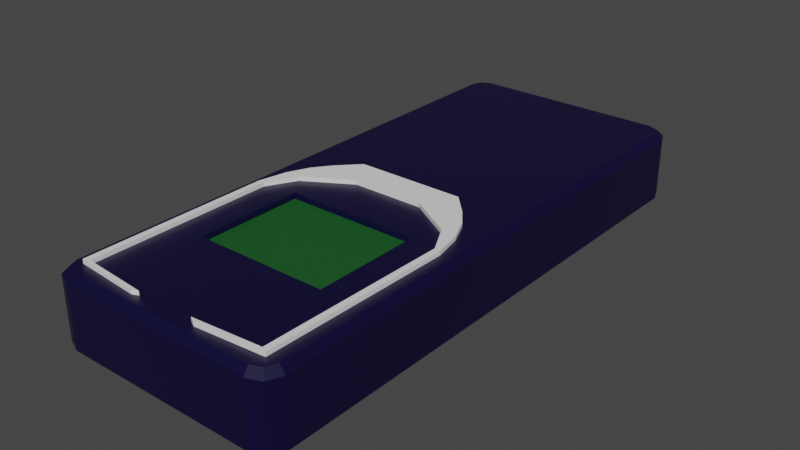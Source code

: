 # Source: Mokya.blend  (saved by Blender 2.82.7; exported with 4.5.12 LTS)
import bpy
from mathutils import Matrix  # noqa: F401  (used for matrix-valued properties, if any)

bpy.ops.wm.read_factory_settings(use_empty=True)
scene = bpy.context.scene
scene.name = 'Scene'

# ---- collections
col_collection = bpy.data.collections.new('Collection'); scene.collection.children.link(col_collection)

# ---- materials (node trees are filled in below, after node groups)
mat_material = bpy.data.materials.new('Material')
mat_material.alpha_threshold = 0.0
mat_material.use_transparent_shadow = False
mat_material.line_color = (0.0, 0.0, 0.0, 1.0)
mat_material_002 = bpy.data.materials.new('Material.002')
mat_material_002.use_transparent_shadow = False
mat_material_003 = bpy.data.materials.new('Material.003')
mat_material_003.use_transparent_shadow = False
mat_material_001 = bpy.data.materials.new('Material.001')
mat_material_001.use_transparent_shadow = False

# ---- material node trees
mat_material.use_nodes = True; mat_material.node_tree.nodes.clear()
_N = mat_material.node_tree.nodes; _L = mat_material.node_tree.links
n0 = _N.new('ShaderNodeOutputMaterial'); n0.name = 'Material Output'; n0.location = (300, 300)
n1 = _N.new('ShaderNodeBsdfPrincipled'); n1.name = 'Principled BSDF'; n1.location = (10, 300)
n1.distribution = 'GGX'
n1.subsurface_method = 'BURLEY'
n1.inputs[0].default_value = (0.003306, 0.001296, 0.0331, 1.0)
n1.inputs[2].default_value = 0.4
n1.inputs[3].default_value = 1.45
n1.inputs[27].default_value = (0.0, 0.0, 0.0, 1.0)
n1.inputs[28].default_value = 1.0
_L.new(n1.outputs[0], n0.inputs[0])
n0.is_active_output = True
mat_material_002.use_nodes = True; mat_material_002.node_tree.nodes.clear()
_N = mat_material_002.node_tree.nodes; _L = mat_material_002.node_tree.links
n0 = _N.new('ShaderNodeOutputMaterial'); n0.name = 'Material Output'; n0.location = (300, 300)
n1 = _N.new('ShaderNodeBsdfPrincipled'); n1.name = 'Principled BSDF'; n1.location = (10, 300)
n1.distribution = 'GGX'
n1.subsurface_method = 'BURLEY'
n1.inputs[0].default_value = (0.008727, 0.0985, 0.01797, 1.0)
n1.inputs[3].default_value = 1.45
n1.inputs[27].default_value = (0.0, 0.0, 0.0, 1.0)
n1.inputs[28].default_value = 1.0
_L.new(n1.outputs[0], n0.inputs[0])
n0.is_active_output = True
mat_material_003.use_nodes = True; mat_material_003.node_tree.nodes.clear()
_N = mat_material_003.node_tree.nodes; _L = mat_material_003.node_tree.links
n0 = _N.new('ShaderNodeOutputMaterial'); n0.name = 'Material Output'; n0.location = (300, 300)
n1 = _N.new('ShaderNodeBsdfPrincipled'); n1.name = 'Principled BSDF'; n1.location = (10, 300)
n1.distribution = 'GGX'
n1.subsurface_method = 'BURLEY'
n1.inputs[0].default_value = (0.2738, 0.2738, 0.2738, 1.0)
n1.inputs[3].default_value = 1.45
n1.inputs[27].default_value = (0.0, 0.0, 0.0, 1.0)
n1.inputs[28].default_value = 1.0
_L.new(n1.outputs[0], n0.inputs[0])
n0.is_active_output = True
mat_material_001.use_nodes = True; mat_material_001.node_tree.nodes.clear()
_N = mat_material_001.node_tree.nodes; _L = mat_material_001.node_tree.links
n0 = _N.new('ShaderNodeOutputMaterial'); n0.name = 'Material Output'; n0.location = (300, 300)
n1 = _N.new('ShaderNodeBsdfPrincipled'); n1.name = 'Principled BSDF'; n1.location = (10, 300)
n1.distribution = 'GGX'
n1.subsurface_method = 'BURLEY'
n1.inputs[0].default_value = (1.0, 1.0, 1.0, 1.0)
n1.inputs[3].default_value = 1.45
n1.inputs[27].default_value = (0.0, 0.0, 0.0, 1.0)
n1.inputs[28].default_value = 1.0
_L.new(n1.outputs[0], n0.inputs[0])
n0.is_active_output = True

# ---- world
world_world = bpy.data.worlds.new('World'); scene.world = world_world
world_world.use_nodes = True; world_world.node_tree.nodes.clear()
_N = world_world.node_tree.nodes; _L = world_world.node_tree.links
n0 = _N.new('ShaderNodeOutputWorld'); n0.name = 'World Output'; n0.location = (300, 300)
n1 = _N.new('ShaderNodeBackground'); n1.name = 'Background'; n1.location = (10, 300)
n1.inputs[0].default_value = (0.05088, 0.05088, 0.05088, 1.0)
_L.new(n1.outputs[0], n0.inputs[0])
n0.is_active_output = True
world_world.color = (0.05088, 0.05088, 0.05088)
world_world.use_sun_shadow = False
world_world.sun_shadow_jitter_overblur = 0.0

# ---- meshes
me_cube = bpy.data.meshes.new('Cube')
me_cube.from_pydata([(-1.0, 0.3025, 2.591), (-1.0, 0.3025, 0.9728), (1.0, 0.3025, 2.591), (1.0, 0.3025, 0.9728), (1.681, 0.5668, -3.908), (1.781, 0.4668, -3.928), (1.461, 0.5668, -4.128), (1.481, 0.4668, -4.228), (1.617, 0.5668, -4.063), (1.693, 0.4668, -4.14), (-1.461, 0.5668, -4.128), (-1.481, 0.4668, -4.228), (-1.681, 0.5668, -3.908), (-1.781, 0.4668, -3.928), (-1.617, 0.5668, -4.063), (-1.693, 0.4668, -4.14), (1.461, 0.5668, 4.128), (1.481, 0.4668, 4.228), (1.681, 0.5668, 3.908), (1.781, 0.4668, 3.928), (1.617, 0.5668, 4.063), (1.693, 0.4668, 4.14), (-1.681, 0.5668, 3.908), (-1.781, 0.4668, 3.928), (-1.461, 0.5668, 4.128), (-1.481, 0.4668, 4.228), (-1.617, 0.5668, 4.063), (-1.693, 0.4668, 4.14), (1.461, -0.5671, -4.127), (1.481, -0.4668, -4.228), (1.781, -0.4668, -3.928), (1.681, -0.5671, -3.908), (1.617, -0.5671, -4.063), (1.693, -0.4668, -4.14), (-1.681, -0.5671, -3.908), (-1.781, -0.4668, -3.928), (-1.481, -0.4668, -4.228), (-1.461, -0.5671, -4.127), (-1.617, -0.5671, -4.063), (-1.693, -0.4668, -4.14), (1.681, -0.5671, 3.908), (1.781, -0.4668, 3.928), (1.481, -0.4668, 4.228), (1.461, -0.5671, 4.127), (1.617, -0.5671, 4.063), (1.693, -0.4668, 4.14), (-1.461, -0.5671, 4.127), (-1.481, -0.4668, 4.228), (-1.781, -0.4668, 3.928), (-1.681, -0.5671, 3.908), (-1.693, -0.4668, 4.14), (-1.617, -0.5671, 4.063), (-1.0, 0.5668, 2.591), (-1.0, 0.5668, 0.9728), (1.0, 0.5668, 0.9728), (1.0, 0.5668, 2.591), (-1.0, 0.4775, 0.9728), (-1.0, 0.4775, 2.591), (1.0, 0.4775, 0.9728), (1.0, 0.4775, 2.591), (-1.54, 0.5233, 1.102), (-1.452, 0.5233, 1.102), (-1.452, 0.6286, 1.102), (-1.54, 0.6286, 1.102), (1.54, 0.6286, 1.105), (1.54, 0.5233, 1.105), (1.452, 0.5233, 1.099), (1.452, 0.6286, 1.099), (-1.54, 0.5233, 3.928), (-1.452, 0.5233, 3.89), (-1.452, 0.6286, 3.89), (-1.54, 0.6286, 3.928), (1.501, 0.6286, 3.924), (1.501, 0.5233, 3.924), (1.413, 0.5233, 3.88), (1.413, 0.6286, 3.88), (-1.11, 0.5233, 0.103), (-0.8166, 0.5233, -0.2019), (-0.4525, 0.5233, 3.972), (-0.8166, 0.6286, -0.2019), (-1.11, 0.6286, 0.103), (0.8166, 0.5233, -0.2019), (1.11, 0.5233, 0.103), (-0.5397, 0.6286, 4.01), (1.11, 0.6286, 0.103), (0.8166, 0.6286, -0.2019), (0.4075, 0.6286, 3.961), (-1.45, 0.5233, 0.6832), (-1.302, 0.5233, 0.3573), (-1.302, 0.6286, 0.3573), (-1.45, 0.6286, 0.6832), (1.45, 0.6286, 0.6832), (1.302, 0.6286, 0.3573), (1.302, 0.5233, 0.3573), (1.45, 0.5233, 0.6832), (0.4947, 0.5233, 4.006), (-0.5378, 0.5233, 0.2621), (-1.219, 0.5233, 0.669), (-0.5397, 0.5233, 4.01), (-1.219, 0.6286, 0.669), (-0.5378, 0.6286, 0.2621), (1.22, 0.5233, 0.6687), (0.5378, 0.5233, 0.2621), (-0.4525, 0.6286, 3.972), (0.4947, 0.6286, 4.006), (0.5378, 0.6286, 0.2621), (1.22, 0.6286, 0.6687), (0.4075, 0.5233, 3.961)], [], [(0, 1, 53, 52), (1, 3, 54, 53), (3, 2, 55, 54), (2, 0, 52, 55), (2, 3, 58, 59), (42, 17, 25, 47), (5, 30, 33, 9), (36, 11, 7, 29), (17, 42, 45, 21), (15, 39, 35, 13), (9, 33, 29, 7), (48, 23, 13, 35), (11, 36, 39, 15), (21, 45, 41, 19), (50, 27, 23, 48), (47, 25, 27, 50), (8, 4, 5, 9), (6, 8, 9, 7), (14, 10, 11, 15), (12, 14, 15, 13), (10, 6, 7, 11), (24, 26, 27, 25), (26, 22, 23, 27), (20, 16, 17, 21), (18, 20, 21, 19), (4, 18, 19, 5), (16, 24, 25, 17), (13, 23, 22, 12), (30, 5, 19, 41), (31, 32, 33, 30), (32, 28, 29, 33), (37, 38, 39, 36), (38, 34, 35, 39), (28, 37, 36, 29), (51, 46, 47, 50), (49, 51, 50, 48), (43, 44, 45, 42), (44, 40, 41, 45), (40, 31, 30, 41), (46, 43, 42, 47), (48, 35, 34, 49), (49, 46, 51), (56, 57, 59, 58), (3, 1, 56, 58), (1, 0, 57, 56), (0, 2, 59, 57), (18, 55, 52, 22), (14, 8, 6, 10), (54, 55, 18, 4), (12, 4, 8, 14), (52, 53, 12, 22), (53, 54, 4, 12), (22, 26, 24), (20, 18, 16), (18, 22, 24, 16), (43, 40, 44), (31, 28, 32), (34, 38, 37), (34, 37, 28, 31), (49, 34, 31, 40), (46, 49, 40, 43), (80, 76, 88, 89), (82, 84, 92, 93), (94, 91, 64, 65), (77, 96, 76), (90, 63, 62, 99), (94, 65, 66, 101), (66, 65, 73, 74), (67, 66, 74, 75), (84, 106, 92), (71, 68, 98, 83), (74, 73, 95, 107), (63, 60, 68, 71), (61, 62, 70, 69), (64, 67, 75, 72), (65, 64, 72, 73), (62, 63, 71, 70), (60, 61, 69, 68), (90, 99, 89), (67, 106, 101, 66), (106, 67, 64, 91), (90, 87, 60, 63), (79, 80, 100), (77, 79, 85, 81), (97, 88, 76), (99, 100, 80), (69, 70, 103, 78), (81, 82, 102), (76, 96, 97), (106, 91, 92), (82, 93, 101), (79, 77, 76, 80), (84, 82, 81, 85), (89, 88, 87, 90), (91, 94, 93, 92), (61, 97, 99, 62), (95, 104, 86, 107), (97, 61, 60, 87), (97, 87, 88), (85, 105, 84), (102, 82, 101), (105, 106, 84), (96, 100, 99, 97), (101, 106, 105, 102), (100, 96, 102, 105), (73, 72, 104, 95), (72, 75, 86, 104), (85, 79, 100, 105), (78, 103, 83, 98), (93, 94, 101), (77, 81, 102, 96), (89, 99, 80), (70, 71, 83, 103), (68, 69, 78, 98), (75, 74, 107, 86)])
me_cube.polygons.foreach_set('material_index', [0, 0, 0, 0, 0, 0, 0, 0, 0, 0, 0, 0, 0, 0, 0, 0, 0, 0, 0, 0, 0, 0, 0, 0, 0, 0, 0, 0, 0, 0, 0, 0, 0, 0, 0, 0, 0, 0, 0, 0, 0, 0, 1, 0, 0, 0, 0, 0, 0, 0, 0, 0, 0, 0, 0, 0, 0, 0, 0, 0, 0, 3, 3, 3, 3, 3, 3, 3, 3, 3, 3, 3, 3, 3, 3, 3, 3, 3, 3, 3, 3, 3, 3, 3, 3, 3, 3, 3, 3, 3, 3, 3, 3, 3, 3, 3, 3, 3, 3, 3, 3, 3, 3, 3, 3, 3, 3, 3, 3, 3, 3, 3, 3, 3, 3])
_uv = me_cube.uv_layers.new(name='UVMap')
_uv.uv.foreach_set('vector', [0.1005, 0.3559, 0.1005, 0.5055, 0.1005, 0.5055, 0.1005, 0.3559, 0.1005, 0.5055, 0.2854, 0.5055, 0.2854, 0.5055, 0.1005, 0.5055, 0.2854, 0.5055, 0.2854, 0.3559, 0.2854, 0.3559, 0.2854, 0.5055, 0.2854, 0.3559, 0.1005, 0.3559, 0.1005, 0.3559, 0.2854, 0.3559, 0.9665, 0.8749, 0.9665, 0.9367, 0.9665, 0.9367, 0.9665, 0.8749, 0.9701, 0.02381, 0.9542, 0.05375, 0.7931, 0.05373, 0.7724, 0.02381, 0.9686, 0.5519, 0.9901, 0.5679, 0.9842, 0.5821, 0.9628, 0.5623, 0.7724, 0.5879, 0.7867, 0.5649, 0.9496, 0.5649, 0.9701, 0.5879, 0.9542, 0.05375, 0.9701, 0.02381, 0.9842, 0.02967, 0.9644, 0.05834, 0.7788, 0.5602, 0.7583, 0.5821, 0.7524, 0.5679, 0.7733, 0.5507, 0.9628, 0.5623, 0.9842, 0.5821, 0.9701, 0.5879, 0.9496, 0.5649, 0.7524, 0.04382, 0.7728, 0.06966, 0.7733, 0.5507, 0.7524, 0.5679, 0.7867, 0.5649, 0.7724, 0.5879, 0.7583, 0.5821, 0.7788, 0.5602, 0.9644, 0.05834, 0.9842, 0.02967, 0.9901, 0.04382, 0.9692, 0.06843, 0.7583, 0.02967, 0.7781, 0.05679, 0.7728, 0.06966, 0.7524, 0.04382, 0.7724, 0.02381, 0.7931, 0.05373, 0.7781, 0.05679, 0.7583, 0.02967, 0.3424, 0.9709, 0.3483, 0.9565, 0.3576, 0.9584, 0.3495, 0.978, 0.328, 0.9769, 0.3424, 0.9709, 0.3495, 0.978, 0.3299, 0.9861, 0.04353, 0.9709, 0.0579, 0.9769, 0.05607, 0.9861, 0.03646, 0.978, 0.03758, 0.9565, 0.04353, 0.9709, 0.03646, 0.978, 0.02834, 0.9584, 0.0579, 0.9769, 0.328, 0.9769, 0.3299, 0.9861, 0.05607, 0.9861, 0.0579, 0.2139, 0.04353, 0.2199, 0.03646, 0.2128, 0.05607, 0.2047, 0.04353, 0.2199, 0.03758, 0.2342, 0.02834, 0.2324, 0.03646, 0.2128, 0.3424, 0.2199, 0.328, 0.2139, 0.3299, 0.2047, 0.3495, 0.2128, 0.3483, 0.2342, 0.3424, 0.2199, 0.3495, 0.2128, 0.3576, 0.2324, 0.3483, 0.9565, 0.3483, 0.2342, 0.3576, 0.2324, 0.3576, 0.9584, 0.328, 0.2139, 0.0579, 0.2139, 0.05607, 0.2047, 0.3299, 0.2047, 0.02834, 0.9584, 0.02834, 0.2324, 0.03758, 0.2342, 0.03758, 0.9565, 0.9901, 0.5679, 0.9686, 0.5519, 0.9692, 0.06843, 0.9901, 0.04382, 0.7219, 0.2041, 0.7157, 0.1892, 0.7231, 0.1818, 0.7315, 0.2022, 0.7157, 0.1892, 0.7008, 0.183, 0.7027, 0.1734, 0.7231, 0.1818, 0.42, 0.183, 0.4051, 0.1892, 0.3977, 0.1818, 0.4181, 0.1734, 0.4051, 0.1892, 0.3989, 0.2041, 0.3893, 0.2022, 0.3977, 0.1818, 0.7008, 0.183, 0.42, 0.183, 0.4181, 0.1734, 0.7027, 0.1734, 0.4051, 0.9699, 0.42, 0.976, 0.4181, 0.9857, 0.3977, 0.9772, 0.3989, 0.9549, 0.4051, 0.9699, 0.3977, 0.9772, 0.3893, 0.9569, 0.7008, 0.976, 0.7157, 0.9699, 0.7231, 0.9772, 0.7027, 0.9857, 0.7157, 0.9699, 0.7219, 0.9549, 0.7315, 0.9569, 0.7231, 0.9772, 0.7219, 0.9549, 0.7219, 0.2041, 0.7315, 0.2022, 0.7315, 0.9569, 0.42, 0.976, 0.7008, 0.976, 0.7027, 0.9857, 0.4181, 0.9857, 0.3893, 0.9569, 0.3893, 0.2022, 0.3989, 0.2041, 0.3989, 0.9549, 0.3989, 0.9549, 0.42, 0.976, 0.4051, 0.9699, 0.1005, 0.5055, 0.1005, 0.3559, 0.2854, 0.3559, 0.2854, 0.5055, 0.9665, 0.9367, 0.8902, 0.9367, 0.8902, 0.9367, 0.9665, 0.9367, 0.8902, 0.9367, 0.8902, 0.8749, 0.8902, 0.8749, 0.8902, 0.9367, 0.8902, 0.8749, 0.9665, 0.8749, 0.9665, 0.8749, 0.8902, 0.8749, 0.3483, 0.2342, 0.2854, 0.3559, 0.1005, 0.3559, 0.03758, 0.2342, 0.04353, 0.9709, 0.3424, 0.9709, 0.328, 0.9769, 0.0579, 0.9769, 0.2854, 0.5055, 0.2854, 0.3559, 0.3483, 0.2342, 0.3483, 0.9565, 0.03758, 0.9565, 0.3483, 0.9565, 0.3424, 0.9709, 0.04353, 0.9709, 0.1005, 0.3559, 0.1005, 0.5055, 0.03758, 0.9565, 0.03758, 0.2342, 0.1005, 0.5055, 0.2854, 0.5055, 0.3483, 0.9565, 0.03758, 0.9565, 0.03758, 0.2342, 0.04353, 0.2199, 0.0579, 0.2139, 0.3424, 0.2199, 0.3483, 0.2342, 0.328, 0.2139, 0.3483, 0.2342, 0.03758, 0.2342, 0.0579, 0.2139, 0.328, 0.2139, 0.7008, 0.976, 0.7219, 0.9549, 0.7157, 0.9699, 0.7219, 0.2041, 0.7008, 0.183, 0.7157, 0.1892, 0.3989, 0.2041, 0.4051, 0.1892, 0.42, 0.183, 0.3989, 0.2041, 0.42, 0.183, 0.7008, 0.183, 0.7219, 0.2041, 0.3989, 0.9549, 0.3989, 0.2041, 0.7219, 0.2041, 0.7219, 0.9549, 0.42, 0.976, 0.3989, 0.9549, 0.7219, 0.9549, 0.7008, 0.976, 0.09035, 0.5859, 0.09035, 0.5859, 0.07267, 0.5624, 0.07267, 0.5624, 0.2956, 0.5859, 0.2956, 0.5859, 0.3133, 0.5624, 0.3133, 0.5624, 0.327, 0.5322, 0.327, 0.5322, 0.3353, 0.4932, 0.3353, 0.4932, 0.8972, 0.9816, 0.9078, 0.9639, 0.886, 0.97, 0.05894, 0.5322, 0.05067, 0.4935, 0.05873, 0.4935, 0.08029, 0.5336, 0.9837, 0.9478, 0.9871, 0.9317, 0.9838, 0.9319, 0.9749, 0.9484, 0.9838, 0.9319, 0.9871, 0.9317, 0.9856, 0.8241, 0.9823, 0.8258, 0.3272, 0.4938, 0.3272, 0.4938, 0.3236, 0.2368, 0.3236, 0.2368, 0.2956, 0.5859, 0.3057, 0.5336, 0.3133, 0.5624, 0.05067, 0.2323, 0.05067, 0.2323, 0.1431, 0.2248, 0.1431, 0.2248, 0.9823, 0.8258, 0.9856, 0.8241, 0.9472, 0.8209, 0.9439, 0.8227, 0.05067, 0.4935, 0.05067, 0.4935, 0.05067, 0.2323, 0.05067, 0.2323, 0.05873, 0.4935, 0.05873, 0.4935, 0.05873, 0.2359, 0.05873, 0.2359, 0.3353, 0.4932, 0.3272, 0.4938, 0.3236, 0.2368, 0.3316, 0.2327, 0.3353, 0.4932, 0.3353, 0.4932, 0.3316, 0.2327, 0.3316, 0.2327, 0.05873, 0.4935, 0.05067, 0.4935, 0.05067, 0.2323, 0.05873, 0.2359, 0.8696, 0.9318, 0.8729, 0.9318, 0.8729, 0.8254, 0.8696, 0.8239, 0.05894, 0.5322, 0.08029, 0.5336, 0.07267, 0.5624, 0.3272, 0.4938, 0.3057, 0.5336, 0.3057, 0.5336, 0.3272, 0.4938, 0.3057, 0.5336, 0.3272, 0.4938, 0.3353, 0.4932, 0.327, 0.5322, 0.05894, 0.5322, 0.05894, 0.5322, 0.05067, 0.4935, 0.05067, 0.4935, 0.1175, 0.614, 0.09035, 0.5859, 0.1433, 0.5712, 0.1175, 0.614, 0.1175, 0.614, 0.2684, 0.614, 0.2684, 0.614, 0.8818, 0.9483, 0.8787, 0.9602, 0.886, 0.97, 0.08029, 0.5336, 0.1433, 0.5712, 0.09035, 0.5859, 0.05873, 0.2359, 0.05873, 0.2359, 0.1511, 0.2283, 0.1511, 0.2283, 0.9595, 0.9816, 0.9707, 0.97, 0.9489, 0.9639, 0.886, 0.97, 0.9078, 0.9639, 0.8818, 0.9483, 0.3057, 0.5336, 0.327, 0.5322, 0.3133, 0.5624, 0.9707, 0.97, 0.978, 0.9602, 0.9749, 0.9484, 0.1175, 0.614, 0.1175, 0.614, 0.09035, 0.5859, 0.09035, 0.5859, 0.2956, 0.5859, 0.2956, 0.5859, 0.2684, 0.614, 0.2684, 0.614, 0.07267, 0.5624, 0.07267, 0.5624, 0.05894, 0.5322, 0.05894, 0.5322, 0.327, 0.5322, 0.327, 0.5322, 0.3133, 0.5624, 0.3133, 0.5624, 0.05873, 0.4935, 0.08029, 0.5336, 0.08029, 0.5336, 0.05873, 0.4935, 0.2387, 0.2252, 0.2387, 0.2252, 0.2306, 0.2293, 0.2306, 0.2293, 0.8818, 0.9483, 0.8729, 0.9318, 0.8696, 0.9318, 0.873, 0.9478, 0.8818, 0.9483, 0.873, 0.9478, 0.8787, 0.9602, 0.2684, 0.614, 0.2427, 0.5712, 0.2956, 0.5859, 0.9489, 0.9639, 0.9707, 0.97, 0.9749, 0.9484, 0.2427, 0.5712, 0.3057, 0.5336, 0.2956, 0.5859, 0.1433, 0.5712, 0.1433, 0.5712, 0.08029, 0.5336, 0.08029, 0.5336, 0.3057, 0.5336, 0.3057, 0.5336, 0.2427, 0.5712, 0.2427, 0.5712, 0.1433, 0.5712, 0.1433, 0.5712, 0.2427, 0.5712, 0.2427, 0.5712, 0.3316, 0.2327, 0.3316, 0.2327, 0.2387, 0.2252, 0.2387, 0.2252, 0.3316, 0.2327, 0.3236, 0.2368, 0.2306, 0.2293, 0.2387, 0.2252, 0.2684, 0.614, 0.1175, 0.614, 0.1433, 0.5712, 0.2427, 0.5712, 0.1511, 0.2283, 0.1511, 0.2283, 0.1431, 0.2248, 0.1431, 0.2248, 0.978, 0.9602, 0.9837, 0.9478, 0.9749, 0.9484, 0.8972, 0.9816, 0.9595, 0.9816, 0.9489, 0.9639, 0.9078, 0.9639, 0.07267, 0.5624, 0.08029, 0.5336, 0.09035, 0.5859, 0.05873, 0.2359, 0.05067, 0.2323, 0.1431, 0.2248, 0.1511, 0.2283, 0.8696, 0.8239, 0.8729, 0.8254, 0.9111, 0.8223, 0.9077, 0.8208, 0.3236, 0.2368, 0.3236, 0.2368, 0.2306, 0.2293, 0.2306, 0.2293])
me_cube.materials.append(mat_material)
me_cube.materials.append(mat_material_002)
me_cube.materials.append(mat_material_003)
me_cube.materials.append(None)
me_cube.materials.append(mat_material_001)
me_cube.use_remesh_preserve_volume = False
me_cube.use_remesh_preserve_attributes = False
me_cube.use_mirror_vertex_groups = False
me_cube.update()

# ---- objects
ob_cube = bpy.data.objects.new('Cube', me_cube)

# ---- transforms, parenting, visibility, modifiers, constraints
ob_cube.location = (0.0, 0.0, 0.0)
ob_cube.rotation_euler = (1.571, -0.0, 0.0)
ob_cube.lock_rotations_4d = False
ob_cube.empty_display_type = 'ARROWS'
ob_cube.lineart.crease_threshold = 0.0

# ---- collection membership
col_collection.objects.link(ob_cube)

# ---- scene / render settings (as saved in the file)
scene.frame_start = 1; scene.frame_end = 250; scene.frame_set(1)
scene.render.engine = 'BLENDER_EEVEE_NEXT'
scene.cycles.use_denoising = False
scene.cycles.samples = 128
scene.cycles.sampling_pattern = 'TABULATED_SOBOL'
scene.cycles.use_adaptive_sampling = False
scene.cycles.use_light_tree = False
scene.view_settings.view_transform = 'Filmic'
bpy.context.view_layer.update()

# ---- added for rendering (the .blend has no active camera and no usable light): camera, sun
cam_auto = bpy.data.cameras.new('AutoCamera')
cam_auto.lens = 50.0
cam_auto.sensor_width = 36.0
cam_auto.clip_end = 1000.0
ob_auto_camera = bpy.data.objects.new('AutoCamera', cam_auto)
scene.collection.objects.link(ob_auto_camera)
ob_auto_camera.location = (8.56089, -10.2731, 6.87948)
ob_auto_camera.rotation_euler = (1.09748, -7.21219e-08, 0.694738)
scene.camera = ob_auto_camera
light_auto_sun = bpy.data.lights.new('AutoSun', 'SUN')
light_auto_sun.energy = 3.0
light_auto_sun.angle = 0.0523599
ob_auto_sun = bpy.data.objects.new('AutoSun', light_auto_sun)
scene.collection.objects.link(ob_auto_sun)
ob_auto_sun.rotation_euler = (0.872665, 0.174533, 0.523599)
bpy.context.view_layer.update()
